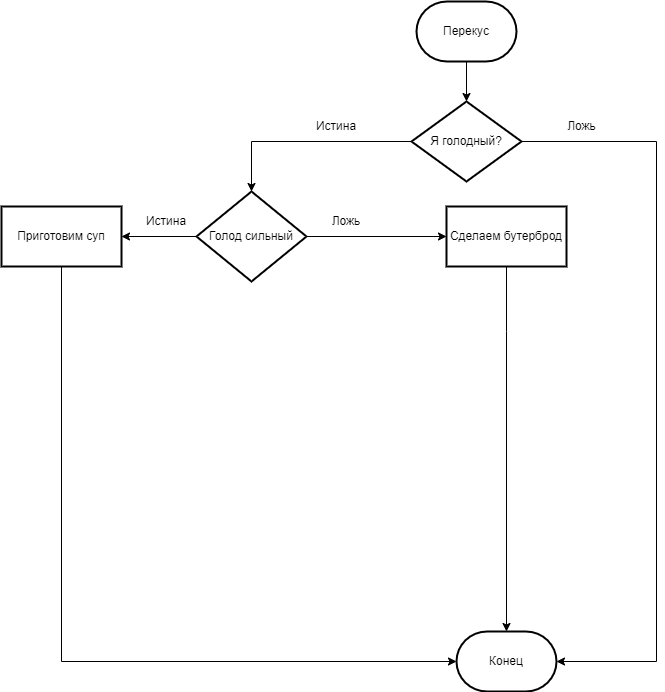

The diagram above was exported from draw.io. Its source (the exported page's mxGraphModel, read from the mxfile embedded in the PNG):
<mxGraphModel dx="2261" dy="796" grid="1" gridSize="10" guides="1" tooltips="1" connect="1" arrows="1" fold="1" page="1" pageScale="1" pageWidth="827" pageHeight="1169" math="0" shadow="0">
  <root>
    <mxCell id="0" />
    <mxCell id="1" parent="0" />
    <mxCell id="4bzXh0onMF9JNMySHzv0-3" value="" style="edgeStyle=orthogonalEdgeStyle;rounded=0;orthogonalLoop=1;jettySize=auto;html=1;" parent="1" source="4bzXh0onMF9JNMySHzv0-1" target="4bzXh0onMF9JNMySHzv0-2" edge="1">
      <mxGeometry relative="1" as="geometry" />
    </mxCell>
    <mxCell id="4bzXh0onMF9JNMySHzv0-1" value="Перекус" style="strokeWidth=2;html=1;shape=mxgraph.flowchart.terminator;whiteSpace=wrap;" parent="1" vertex="1">
      <mxGeometry x="330" y="40" width="100" height="60" as="geometry" />
    </mxCell>
    <mxCell id="4bzXh0onMF9JNMySHzv0-5" style="edgeStyle=orthogonalEdgeStyle;rounded=0;orthogonalLoop=1;jettySize=auto;html=1;exitX=1;exitY=0.5;exitDx=0;exitDy=0;entryX=1;entryY=0.5;entryDx=0;entryDy=0;entryPerimeter=0;" parent="1" source="4bzXh0onMF9JNMySHzv0-2" target="4bzXh0onMF9JNMySHzv0-4" edge="1">
      <mxGeometry relative="1" as="geometry">
        <Array as="points">
          <mxPoint x="570" y="180" />
          <mxPoint x="570" y="700" />
        </Array>
      </mxGeometry>
    </mxCell>
    <mxCell id="4bzXh0onMF9JNMySHzv0-8" value="" style="edgeStyle=orthogonalEdgeStyle;rounded=0;orthogonalLoop=1;jettySize=auto;html=1;" parent="1" source="4bzXh0onMF9JNMySHzv0-2" target="4bzXh0onMF9JNMySHzv0-7" edge="1">
      <mxGeometry relative="1" as="geometry" />
    </mxCell>
    <mxCell id="4bzXh0onMF9JNMySHzv0-2" value="Я голодный?" style="rhombus;whiteSpace=wrap;html=1;strokeWidth=2;" parent="1" vertex="1">
      <mxGeometry x="325" y="140" width="110" height="80" as="geometry" />
    </mxCell>
    <mxCell id="4bzXh0onMF9JNMySHzv0-4" value="Конец" style="strokeWidth=2;html=1;shape=mxgraph.flowchart.terminator;whiteSpace=wrap;" parent="1" vertex="1">
      <mxGeometry x="370" y="670" width="100" height="60" as="geometry" />
    </mxCell>
    <mxCell id="4bzXh0onMF9JNMySHzv0-6" value="Ложь" style="text;html=1;align=center;verticalAlign=middle;resizable=0;points=[];autosize=1;strokeColor=none;fillColor=none;" parent="1" vertex="1">
      <mxGeometry x="470" y="150" width="50" height="30" as="geometry" />
    </mxCell>
    <mxCell id="4bzXh0onMF9JNMySHzv0-13" value="" style="edgeStyle=orthogonalEdgeStyle;rounded=0;orthogonalLoop=1;jettySize=auto;html=1;" parent="1" source="4bzXh0onMF9JNMySHzv0-7" target="4bzXh0onMF9JNMySHzv0-12" edge="1">
      <mxGeometry relative="1" as="geometry" />
    </mxCell>
    <mxCell id="4bzXh0onMF9JNMySHzv0-16" value="" style="edgeStyle=orthogonalEdgeStyle;rounded=0;orthogonalLoop=1;jettySize=auto;html=1;" parent="1" source="4bzXh0onMF9JNMySHzv0-7" target="4bzXh0onMF9JNMySHzv0-15" edge="1">
      <mxGeometry relative="1" as="geometry" />
    </mxCell>
    <mxCell id="4bzXh0onMF9JNMySHzv0-7" value="Голод сильный" style="rhombus;whiteSpace=wrap;html=1;strokeWidth=2;" parent="1" vertex="1">
      <mxGeometry x="110" y="230" width="110" height="90" as="geometry" />
    </mxCell>
    <mxCell id="4bzXh0onMF9JNMySHzv0-9" value="Истина" style="text;html=1;strokeColor=none;fillColor=none;align=center;verticalAlign=middle;whiteSpace=wrap;rounded=0;" parent="1" vertex="1">
      <mxGeometry x="220" y="150" width="60" height="30" as="geometry" />
    </mxCell>
    <mxCell id="4bzXh0onMF9JNMySHzv0-18" style="edgeStyle=orthogonalEdgeStyle;rounded=0;orthogonalLoop=1;jettySize=auto;html=1;exitX=0.5;exitY=1;exitDx=0;exitDy=0;entryX=0;entryY=0.5;entryDx=0;entryDy=0;entryPerimeter=0;" parent="1" source="4bzXh0onMF9JNMySHzv0-12" target="4bzXh0onMF9JNMySHzv0-4" edge="1">
      <mxGeometry relative="1" as="geometry" />
    </mxCell>
    <mxCell id="4bzXh0onMF9JNMySHzv0-12" value="Приготовим суп" style="whiteSpace=wrap;html=1;strokeWidth=2;" parent="1" vertex="1">
      <mxGeometry x="-85" y="245" width="120" height="60" as="geometry" />
    </mxCell>
    <mxCell id="4bzXh0onMF9JNMySHzv0-14" value="Истина" style="text;html=1;strokeColor=none;fillColor=none;align=center;verticalAlign=middle;whiteSpace=wrap;rounded=0;" parent="1" vertex="1">
      <mxGeometry x="50" y="245" width="60" height="30" as="geometry" />
    </mxCell>
    <mxCell id="4bzXh0onMF9JNMySHzv0-19" style="edgeStyle=orthogonalEdgeStyle;rounded=0;orthogonalLoop=1;jettySize=auto;html=1;" parent="1" source="4bzXh0onMF9JNMySHzv0-15" target="4bzXh0onMF9JNMySHzv0-4" edge="1">
      <mxGeometry relative="1" as="geometry">
        <Array as="points">
          <mxPoint x="420" y="370" />
          <mxPoint x="420" y="370" />
        </Array>
      </mxGeometry>
    </mxCell>
    <mxCell id="4bzXh0onMF9JNMySHzv0-15" value="Сделаем бутерброд" style="whiteSpace=wrap;html=1;strokeWidth=2;" parent="1" vertex="1">
      <mxGeometry x="360" y="245" width="120" height="60" as="geometry" />
    </mxCell>
    <mxCell id="4bzXh0onMF9JNMySHzv0-17" value="Ложь" style="text;html=1;strokeColor=none;fillColor=none;align=center;verticalAlign=middle;whiteSpace=wrap;rounded=0;" parent="1" vertex="1">
      <mxGeometry x="230" y="245" width="60" height="30" as="geometry" />
    </mxCell>
  </root>
</mxGraphModel>